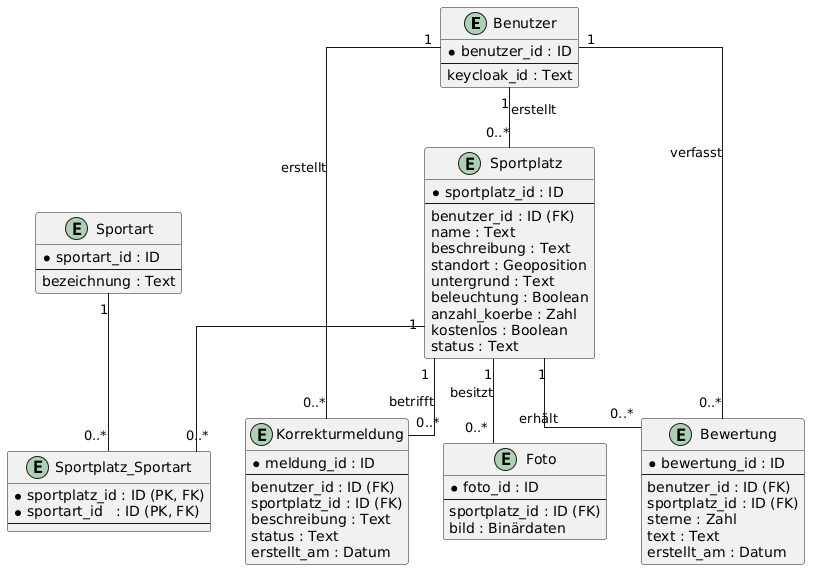

The diagram above was rendered by PlantUML. Its source (embedded in the PNG):
@startuml
hide methods
skinparam linetype ortho

entity Benutzer {
  * benutzer_id : ID
  --
  keycloak_id : Text
}

entity Sportplatz {
  * sportplatz_id : ID
  --
  benutzer_id : ID (FK)
  name : Text
  beschreibung : Text
  standort : Geoposition
  untergrund : Text
  beleuchtung : Boolean
  anzahl_koerbe : Zahl
  kostenlos : Boolean
  status : Text
}

entity Sportart {
  * sportart_id : ID
  --
  bezeichnung : Text
}

entity Sportplatz_Sportart {
  *sportplatz_id : ID (PK, FK)
  *sportart_id   : ID (PK, FK)
 --
}

entity Foto {
  * foto_id : ID
  --
  sportplatz_id : ID (FK)
  bild : Binärdaten
}

entity Bewertung {
  * bewertung_id : ID
  --
  benutzer_id : ID (FK)
  sportplatz_id : ID (FK)
  sterne : Zahl
  text : Text
  erstellt_am : Datum
}

entity Korrekturmeldung {
  * meldung_id : ID
  --
  benutzer_id : ID (FK)
  sportplatz_id : ID (FK)
  beschreibung : Text
  status : Text
  erstellt_am : Datum
}

Benutzer "1" -- "0..*" Sportplatz : erstellt
Benutzer "1" -- "0..*" Bewertung : verfasst
Benutzer "1" -- "0..*" Korrekturmeldung : erstellt

Sportplatz "1" -- "0..*" Foto : besitzt
Sportplatz "1" -- "0..*" Bewertung : erhält
Sportplatz "1" -- "0..*" Korrekturmeldung : betrifft

Sportplatz "1" -- "0..*" Sportplatz_Sportart
Sportart "1" -- "0..*" Sportplatz_Sportart
@enduml